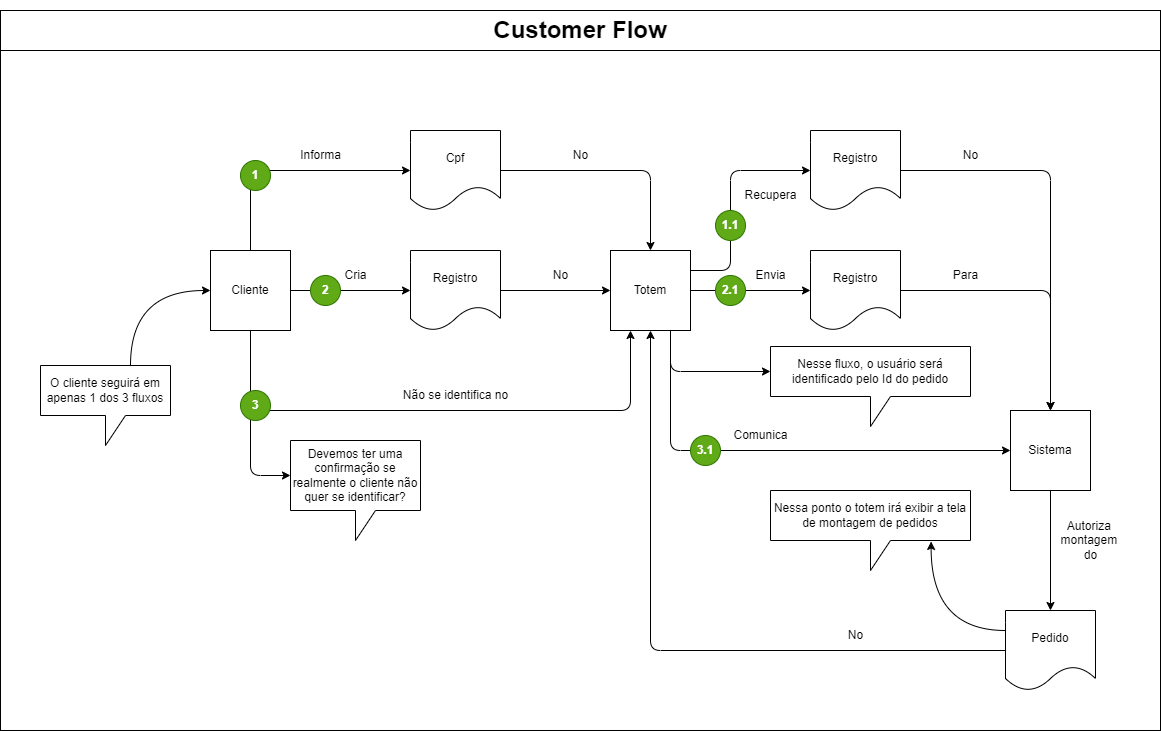

The diagram above was exported from draw.io. Its source (the exported page's mxGraphModel, read from the mxfile embedded in the PNG):
<mxGraphModel dx="870" dy="546" grid="1" gridSize="10" guides="1" tooltips="1" connect="1" arrows="1" fold="1" page="1" pageScale="1" pageWidth="3300" pageHeight="4681" math="0" shadow="0">
  <root>
    <mxCell id="0" />
    <mxCell id="1" parent="0" />
    <mxCell id="mm7N_6lyvDL_0gbxLOVF-1" value="" style="rounded=0;whiteSpace=wrap;html=1;movable=0;resizable=0;rotatable=0;deletable=0;editable=0;locked=1;connectable=0;" parent="1" vertex="1">
      <mxGeometry x="120" y="120" width="1160" height="680" as="geometry" />
    </mxCell>
    <mxCell id="ewoVrRVgOVQqL_QePiNh-35" style="edgeStyle=none;html=1;exitX=0.75;exitY=1;exitDx=0;exitDy=0;entryX=0;entryY=0;entryDx=0;entryDy=25;entryPerimeter=0;" parent="1" source="MFqjizhd7iG0IRcjy1NA-2" target="ewoVrRVgOVQqL_QePiNh-34" edge="1">
      <mxGeometry relative="1" as="geometry">
        <Array as="points">
          <mxPoint x="790" y="441" />
        </Array>
      </mxGeometry>
    </mxCell>
    <mxCell id="ewoVrRVgOVQqL_QePiNh-10" style="edgeStyle=none;html=1;entryX=0;entryY=0;entryDx=0;entryDy=35;entryPerimeter=0;" parent="1" source="MFqjizhd7iG0IRcjy1NA-1" target="DKGawlVG3WnUtHC3EPUW-9" edge="1">
      <mxGeometry relative="1" as="geometry">
        <Array as="points">
          <mxPoint x="370" y="545" />
        </Array>
      </mxGeometry>
    </mxCell>
    <mxCell id="xq4hdx-9iiHlK0Ys5jxd-4" value="&lt;h1&gt;&lt;b&gt;Customer Flow&lt;/b&gt;&lt;/h1&gt;" style="rounded=0;whiteSpace=wrap;html=1;movable=0;resizable=0;rotatable=0;deletable=0;editable=0;locked=1;connectable=0;" parent="1" vertex="1">
      <mxGeometry x="120" y="80" width="1160" height="40" as="geometry" />
    </mxCell>
    <mxCell id="MFqjizhd7iG0IRcjy1NA-7" style="edgeStyle=orthogonalEdgeStyle;html=1;entryX=0;entryY=0.5;entryDx=0;entryDy=0;" parent="1" source="MFqjizhd7iG0IRcjy1NA-1" target="MFqjizhd7iG0IRcjy1NA-3" edge="1">
      <mxGeometry relative="1" as="geometry">
        <Array as="points">
          <mxPoint x="370" y="240" />
        </Array>
      </mxGeometry>
    </mxCell>
    <mxCell id="MFqjizhd7iG0IRcjy1NA-8" style="edgeStyle=none;html=1;entryX=0;entryY=0.5;entryDx=0;entryDy=0;" parent="1" source="MFqjizhd7iG0IRcjy1NA-1" target="MFqjizhd7iG0IRcjy1NA-6" edge="1">
      <mxGeometry relative="1" as="geometry" />
    </mxCell>
    <mxCell id="ewoVrRVgOVQqL_QePiNh-15" style="edgeStyle=none;html=1;entryX=0.25;entryY=1;entryDx=0;entryDy=0;strokeColor=light-dark(#000000,#990000);" parent="1" source="MFqjizhd7iG0IRcjy1NA-1" target="MFqjizhd7iG0IRcjy1NA-2" edge="1">
      <mxGeometry relative="1" as="geometry">
        <Array as="points">
          <mxPoint x="370" y="480" />
          <mxPoint x="750" y="480" />
        </Array>
      </mxGeometry>
    </mxCell>
    <mxCell id="MFqjizhd7iG0IRcjy1NA-1" value="Cliente" style="whiteSpace=wrap;html=1;aspect=fixed;" parent="1" vertex="1">
      <mxGeometry x="330" y="320" width="80" height="80" as="geometry" />
    </mxCell>
    <mxCell id="MFqjizhd7iG0IRcjy1NA-16" style="edgeStyle=orthogonalEdgeStyle;html=1;exitX=1;exitY=0.25;exitDx=0;exitDy=0;entryX=0;entryY=0.5;entryDx=0;entryDy=0;" parent="1" source="MFqjizhd7iG0IRcjy1NA-2" target="MFqjizhd7iG0IRcjy1NA-15" edge="1">
      <mxGeometry relative="1" as="geometry">
        <Array as="points">
          <mxPoint x="850" y="340" />
          <mxPoint x="850" y="240" />
        </Array>
      </mxGeometry>
    </mxCell>
    <mxCell id="rvgaQIUNNi0FcLk8o4VJ-2" style="edgeStyle=none;html=1;entryX=0;entryY=0.5;entryDx=0;entryDy=0;" parent="1" source="MFqjizhd7iG0IRcjy1NA-2" target="rvgaQIUNNi0FcLk8o4VJ-1" edge="1">
      <mxGeometry relative="1" as="geometry" />
    </mxCell>
    <mxCell id="ewoVrRVgOVQqL_QePiNh-23" style="edgeStyle=none;html=1;exitX=0.75;exitY=1;exitDx=0;exitDy=0;entryX=0;entryY=0.5;entryDx=0;entryDy=0;strokeColor=light-dark(#000000,#990000);" parent="1" source="MFqjizhd7iG0IRcjy1NA-2" target="rvgaQIUNNi0FcLk8o4VJ-4" edge="1">
      <mxGeometry relative="1" as="geometry">
        <Array as="points">
          <mxPoint x="790" y="520" />
        </Array>
      </mxGeometry>
    </mxCell>
    <mxCell id="MFqjizhd7iG0IRcjy1NA-2" value="Totem" style="whiteSpace=wrap;html=1;aspect=fixed;" parent="1" vertex="1">
      <mxGeometry x="730" y="320" width="80" height="80" as="geometry" />
    </mxCell>
    <mxCell id="MFqjizhd7iG0IRcjy1NA-11" style="edgeStyle=orthogonalEdgeStyle;html=1;entryX=0.5;entryY=0;entryDx=0;entryDy=0;" parent="1" source="MFqjizhd7iG0IRcjy1NA-3" target="MFqjizhd7iG0IRcjy1NA-2" edge="1">
      <mxGeometry relative="1" as="geometry" />
    </mxCell>
    <mxCell id="MFqjizhd7iG0IRcjy1NA-3" value="Cpf" style="shape=document;whiteSpace=wrap;html=1;boundedLbl=1;" parent="1" vertex="1">
      <mxGeometry x="530" y="200" width="90" height="80" as="geometry" />
    </mxCell>
    <mxCell id="MFqjizhd7iG0IRcjy1NA-13" style="edgeStyle=none;html=1;entryX=0;entryY=0.5;entryDx=0;entryDy=0;" parent="1" source="MFqjizhd7iG0IRcjy1NA-6" target="MFqjizhd7iG0IRcjy1NA-2" edge="1">
      <mxGeometry relative="1" as="geometry" />
    </mxCell>
    <mxCell id="MFqjizhd7iG0IRcjy1NA-6" value="Registro" style="shape=document;whiteSpace=wrap;html=1;boundedLbl=1;" parent="1" vertex="1">
      <mxGeometry x="530" y="320" width="90" height="80" as="geometry" />
    </mxCell>
    <mxCell id="MFqjizhd7iG0IRcjy1NA-9" value="Informa" style="text;html=1;align=center;verticalAlign=middle;resizable=0;points=[];autosize=1;strokeColor=none;fillColor=none;" parent="1" vertex="1">
      <mxGeometry x="410" y="210" width="60" height="30" as="geometry" />
    </mxCell>
    <mxCell id="MFqjizhd7iG0IRcjy1NA-10" value="Cria" style="text;html=1;align=center;verticalAlign=middle;resizable=0;points=[];autosize=1;strokeColor=none;fillColor=none;" parent="1" vertex="1">
      <mxGeometry x="450" y="330" width="50" height="30" as="geometry" />
    </mxCell>
    <mxCell id="MFqjizhd7iG0IRcjy1NA-12" value="No" style="text;html=1;align=center;verticalAlign=middle;resizable=0;points=[];autosize=1;strokeColor=none;fillColor=none;" parent="1" vertex="1">
      <mxGeometry x="680" y="210" width="40" height="30" as="geometry" />
    </mxCell>
    <mxCell id="MFqjizhd7iG0IRcjy1NA-14" value="No" style="text;html=1;align=center;verticalAlign=middle;resizable=0;points=[];autosize=1;strokeColor=none;fillColor=none;" parent="1" vertex="1">
      <mxGeometry x="660" y="330" width="40" height="30" as="geometry" />
    </mxCell>
    <mxCell id="rvgaQIUNNi0FcLk8o4VJ-7" style="edgeStyle=orthogonalEdgeStyle;html=1;entryX=0.5;entryY=0;entryDx=0;entryDy=0;" parent="1" source="MFqjizhd7iG0IRcjy1NA-15" target="rvgaQIUNNi0FcLk8o4VJ-4" edge="1">
      <mxGeometry relative="1" as="geometry" />
    </mxCell>
    <mxCell id="MFqjizhd7iG0IRcjy1NA-15" value="Registro" style="shape=document;whiteSpace=wrap;html=1;boundedLbl=1;" parent="1" vertex="1">
      <mxGeometry x="930" y="200" width="90" height="80" as="geometry" />
    </mxCell>
    <mxCell id="MFqjizhd7iG0IRcjy1NA-17" value="Recupera" style="text;html=1;align=center;verticalAlign=middle;resizable=0;points=[];autosize=1;strokeColor=none;fillColor=none;" parent="1" vertex="1">
      <mxGeometry x="850" y="250" width="80" height="30" as="geometry" />
    </mxCell>
    <mxCell id="ewoVrRVgOVQqL_QePiNh-20" style="edgeStyle=none;html=1;entryX=0.5;entryY=0;entryDx=0;entryDy=0;" parent="1" source="rvgaQIUNNi0FcLk8o4VJ-1" target="rvgaQIUNNi0FcLk8o4VJ-4" edge="1">
      <mxGeometry relative="1" as="geometry">
        <Array as="points">
          <mxPoint x="1170" y="360" />
        </Array>
      </mxGeometry>
    </mxCell>
    <mxCell id="rvgaQIUNNi0FcLk8o4VJ-1" value="Registro" style="shape=document;whiteSpace=wrap;html=1;boundedLbl=1;" parent="1" vertex="1">
      <mxGeometry x="930" y="320" width="90" height="80" as="geometry" />
    </mxCell>
    <mxCell id="rvgaQIUNNi0FcLk8o4VJ-3" value="Envia" style="text;html=1;align=center;verticalAlign=middle;resizable=0;points=[];autosize=1;strokeColor=none;fillColor=none;" parent="1" vertex="1">
      <mxGeometry x="865" y="330" width="50" height="30" as="geometry" />
    </mxCell>
    <mxCell id="ewoVrRVgOVQqL_QePiNh-12" style="edgeStyle=none;html=1;" parent="1" source="rvgaQIUNNi0FcLk8o4VJ-4" target="DKGawlVG3WnUtHC3EPUW-1" edge="1">
      <mxGeometry relative="1" as="geometry" />
    </mxCell>
    <mxCell id="rvgaQIUNNi0FcLk8o4VJ-4" value="Sistema" style="whiteSpace=wrap;html=1;aspect=fixed;" parent="1" vertex="1">
      <mxGeometry x="1130" y="480" width="80" height="80" as="geometry" />
    </mxCell>
    <mxCell id="rvgaQIUNNi0FcLk8o4VJ-6" value="Para" style="text;html=1;align=center;verticalAlign=middle;resizable=0;points=[];autosize=1;strokeColor=none;fillColor=none;" parent="1" vertex="1">
      <mxGeometry x="1060" y="330" width="50" height="30" as="geometry" />
    </mxCell>
    <mxCell id="rvgaQIUNNi0FcLk8o4VJ-8" value="No" style="text;html=1;align=center;verticalAlign=middle;resizable=0;points=[];autosize=1;strokeColor=none;fillColor=none;" parent="1" vertex="1">
      <mxGeometry x="1070" y="210" width="40" height="30" as="geometry" />
    </mxCell>
    <mxCell id="ewoVrRVgOVQqL_QePiNh-32" style="edgeStyle=none;html=1;exitX=0;exitY=0.5;exitDx=0;exitDy=0;entryX=0.5;entryY=1;entryDx=0;entryDy=0;" parent="1" source="DKGawlVG3WnUtHC3EPUW-1" target="MFqjizhd7iG0IRcjy1NA-2" edge="1">
      <mxGeometry relative="1" as="geometry">
        <Array as="points">
          <mxPoint x="770" y="720" />
        </Array>
      </mxGeometry>
    </mxCell>
    <mxCell id="DKGawlVG3WnUtHC3EPUW-1" value="Pedido" style="shape=document;whiteSpace=wrap;html=1;boundedLbl=1;" parent="1" vertex="1">
      <mxGeometry x="1125" y="680" width="90" height="80" as="geometry" />
    </mxCell>
    <mxCell id="DKGawlVG3WnUtHC3EPUW-3" value="Autoriza&amp;nbsp;&lt;div&gt;montagem&amp;nbsp;&lt;/div&gt;&lt;div&gt;do&lt;/div&gt;" style="text;html=1;align=center;verticalAlign=middle;resizable=0;points=[];autosize=1;strokeColor=none;fillColor=none;" parent="1" vertex="1">
      <mxGeometry x="1170" y="580" width="80" height="60" as="geometry" />
    </mxCell>
    <mxCell id="DKGawlVG3WnUtHC3EPUW-6" value="Não se identifica no" style="text;html=1;align=center;verticalAlign=middle;resizable=0;points=[];autosize=1;strokeColor=none;fillColor=none;" parent="1" vertex="1">
      <mxGeometry x="510" y="450" width="130" height="30" as="geometry" />
    </mxCell>
    <mxCell id="DKGawlVG3WnUtHC3EPUW-8" value="Nessa ponto o totem irá exibir a tela de montagem de pedidos" style="shape=callout;whiteSpace=wrap;html=1;perimeter=calloutPerimeter;" parent="1" vertex="1">
      <mxGeometry x="890" y="560" width="200" height="80" as="geometry" />
    </mxCell>
    <mxCell id="DKGawlVG3WnUtHC3EPUW-9" value="Devemos ter uma confirmação se realmente o cliente não quer se identificar?" style="shape=callout;whiteSpace=wrap;html=1;perimeter=calloutPerimeter;" parent="1" vertex="1">
      <mxGeometry x="410" y="510" width="130" height="100" as="geometry" />
    </mxCell>
    <mxCell id="DKGawlVG3WnUtHC3EPUW-11" value="&lt;b&gt;1&lt;/b&gt;" style="ellipse;whiteSpace=wrap;html=1;fillColor=#60a917;strokeColor=#2D7600;fontColor=#ffffff;" parent="1" vertex="1">
      <mxGeometry x="360" y="230" width="30" height="30" as="geometry" />
    </mxCell>
    <mxCell id="DKGawlVG3WnUtHC3EPUW-13" value="&lt;b&gt;2&lt;/b&gt;" style="ellipse;whiteSpace=wrap;html=1;fillColor=#60a917;strokeColor=#2D7600;fontColor=#ffffff;" parent="1" vertex="1">
      <mxGeometry x="430" y="345" width="30" height="30" as="geometry" />
    </mxCell>
    <mxCell id="DKGawlVG3WnUtHC3EPUW-14" value="&lt;b&gt;3&lt;/b&gt;" style="ellipse;whiteSpace=wrap;html=1;fillColor=#60a917;strokeColor=#2D7600;fontColor=#ffffff;" parent="1" vertex="1">
      <mxGeometry x="360" y="460" width="30" height="30" as="geometry" />
    </mxCell>
    <mxCell id="DKGawlVG3WnUtHC3EPUW-19" style="edgeStyle=orthogonalEdgeStyle;html=1;entryX=0;entryY=0.5;entryDx=0;entryDy=0;curved=1;" parent="1" source="DKGawlVG3WnUtHC3EPUW-16" target="MFqjizhd7iG0IRcjy1NA-1" edge="1">
      <mxGeometry relative="1" as="geometry">
        <Array as="points">
          <mxPoint x="250" y="360" />
        </Array>
      </mxGeometry>
    </mxCell>
    <mxCell id="DKGawlVG3WnUtHC3EPUW-16" value="O cliente seguirá em apenas 1 dos 3 fluxos" style="shape=callout;whiteSpace=wrap;html=1;perimeter=calloutPerimeter;" parent="1" vertex="1">
      <mxGeometry x="160" y="435" width="130" height="80" as="geometry" />
    </mxCell>
    <mxCell id="ewoVrRVgOVQqL_QePiNh-4" value="&lt;b&gt;1.1&lt;/b&gt;" style="ellipse;whiteSpace=wrap;html=1;fillColor=#60a917;strokeColor=#2D7600;fontColor=#ffffff;" parent="1" vertex="1">
      <mxGeometry x="835" y="280" width="30" height="30" as="geometry" />
    </mxCell>
    <mxCell id="ewoVrRVgOVQqL_QePiNh-6" value="&lt;b&gt;2.1&lt;/b&gt;" style="ellipse;whiteSpace=wrap;html=1;fillColor=#60a917;strokeColor=#2D7600;fontColor=#ffffff;" parent="1" vertex="1">
      <mxGeometry x="835" y="345" width="30" height="30" as="geometry" />
    </mxCell>
    <mxCell id="ewoVrRVgOVQqL_QePiNh-16" value="No" style="text;html=1;align=center;verticalAlign=middle;resizable=0;points=[];autosize=1;strokeColor=none;fillColor=none;" parent="1" vertex="1">
      <mxGeometry x="955" y="690" width="40" height="30" as="geometry" />
    </mxCell>
    <mxCell id="ewoVrRVgOVQqL_QePiNh-24" value="Comunica" style="text;html=1;align=center;verticalAlign=middle;resizable=0;points=[];autosize=1;strokeColor=none;fillColor=none;" parent="1" vertex="1">
      <mxGeometry x="840" y="490" width="80" height="30" as="geometry" />
    </mxCell>
    <mxCell id="ewoVrRVgOVQqL_QePiNh-26" value="&lt;b&gt;3.1&lt;/b&gt;" style="ellipse;whiteSpace=wrap;html=1;fillColor=#60a917;strokeColor=#2D7600;fontColor=#ffffff;" parent="1" vertex="1">
      <mxGeometry x="810" y="505" width="30" height="30" as="geometry" />
    </mxCell>
    <mxCell id="ewoVrRVgOVQqL_QePiNh-30" style="edgeStyle=orthogonalEdgeStyle;html=1;exitX=0;exitY=0.25;exitDx=0;exitDy=0;entryX=0.803;entryY=0.637;entryDx=0;entryDy=0;entryPerimeter=0;curved=1;" parent="1" source="DKGawlVG3WnUtHC3EPUW-1" target="DKGawlVG3WnUtHC3EPUW-8" edge="1">
      <mxGeometry relative="1" as="geometry" />
    </mxCell>
    <mxCell id="ewoVrRVgOVQqL_QePiNh-34" value="Nesse fluxo, o usuário será identificado pelo Id do pedido" style="shape=callout;whiteSpace=wrap;html=1;perimeter=calloutPerimeter;" parent="1" vertex="1">
      <mxGeometry x="890" y="416" width="200" height="80" as="geometry" />
    </mxCell>
  </root>
</mxGraphModel>